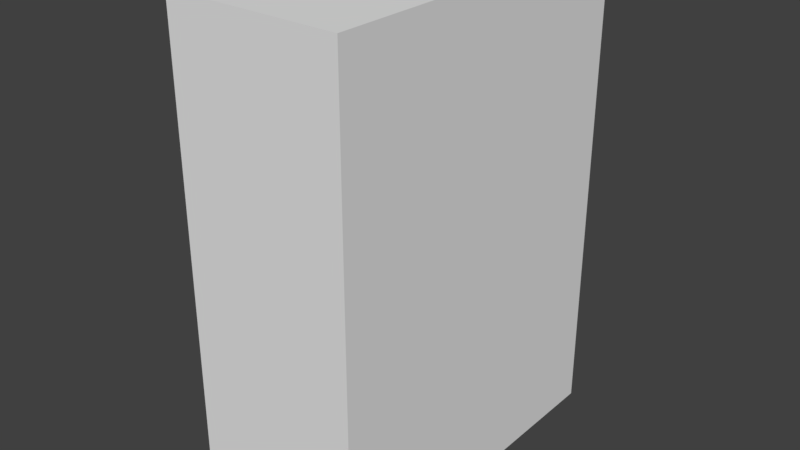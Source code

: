 # Source: Lemari_Baju.blend  (saved by Blender 2.79.0; exported with 4.5.12 LTS)
import bpy
from mathutils import Matrix  # noqa: F401  (used for matrix-valued properties, if any)

bpy.ops.wm.read_factory_settings(use_empty=True)
scene = bpy.context.scene
scene.name = 'Scene'

# ---- collections
col_collection_1 = bpy.data.collections.new('Collection 1'); scene.collection.children.link(col_collection_1)

# ---- materials (node trees are filled in below, after node groups)
mat_material_001 = bpy.data.materials.new('Material.001')
mat_material_001.alpha_threshold = 0.0
mat_material_001.use_transparent_shadow = False
mat_material_001.roughness = 0.5

# ---- material node trees

# ---- world
world_world = bpy.data.worlds.new('World'); scene.world = world_world
world_world.color = (0.05088, 0.05088, 0.05088)
world_world.use_sun_shadow = False
world_world.sun_shadow_jitter_overblur = 0.0
world_world.cycles.sampling_method = 'MANUAL'

# ---- meshes
me_cube_003 = bpy.data.meshes.new('Cube.003')
me_cube_003.from_pydata([(-0.025, -0.75, -1.025), (-0.025, -0.75, 1.025), (-0.025, -1.118e-08, -1.025), (-0.025, -1.118e-08, 1.025), (0.025, -0.75, -1.025), (0.025, -0.75, 1.025), (0.025, -1.118e-08, -1.025), (0.025, -1.118e-08, 1.025), (-0.025, -0.1, -0.925), (-0.025, -0.65, -0.925), (-0.025, -0.65, 0.925), (-0.025, -0.1, 0.925), (-0.06918, -0.7, -0.015), (-0.03251, -0.6931, -0.02195), (-0.0397, -0.688, -0.02704), (-0.04953, -0.6861, -0.0289), (-0.05936, -0.688, -0.02704), (-0.06655, -0.6931, -0.02195), (-0.03251, -0.7, -0.02483), (-0.0397, -0.7, -0.03202), (-0.04953, -0.7, -0.03466), (-0.05936, -0.7, -0.03202), (-0.06655, -0.7, -0.02483), (-0.03251, -0.7069, -0.02195), (-0.0397, -0.712, -0.02704), (-0.04953, -0.7139, -0.0289), (-0.05936, -0.712, -0.02704), (-0.06655, -0.7069, -0.02195), (-0.03251, -0.7098, -0.015), (-0.0397, -0.717, -0.015), (-0.04953, -0.7197, -0.015), (-0.05936, -0.717, -0.015), (-0.06655, -0.7098, -0.015), (-0.02025, -0.6902, -0.015), (-0.02025, -0.6931, -0.008051), (-0.03251, -0.7069, -0.008051), (-0.0397, -0.712, -0.002964), (-0.04953, -0.7139, -0.001102), (-0.05936, -0.712, -0.002964), (-0.06655, -0.7069, -0.008051), (-0.02025, -0.7, -0.005172), (-0.02025, -0.7069, -0.008051), (-0.03251, -0.7, -0.005172), (-0.0397, -0.7, 0.002022), (-0.04953, -0.7, 0.004655), (-0.05936, -0.7, 0.002022), (-0.06655, -0.7, -0.005172), (-0.02025, -0.7098, -0.015), (-0.02025, -0.7069, -0.02195), (-0.03251, -0.6931, -0.008051), (-0.0397, -0.688, -0.002964), (-0.04953, -0.6861, -0.001102), (-0.05936, -0.688, -0.002964), (-0.06655, -0.6931, -0.008051), (-0.02025, -0.7, -0.02483), (-0.02025, -0.6931, -0.02195), (-0.03251, -0.6902, -0.015), (-0.0397, -0.683, -0.015), (-0.04953, -0.6803, -0.015), (-0.05936, -0.683, -0.015), (-0.06655, -0.6902, -0.015), (-0.01762, -0.7, -0.015)], [], [(3, 2, 8, 11), (2, 3, 7, 6), (6, 7, 5, 4), (4, 5, 1, 0), (2, 6, 4, 0), (7, 3, 1, 5), (9, 10, 11, 8), (0, 1, 10, 9), (1, 3, 11, 10), (2, 0, 9, 8), (12, 60, 17), (59, 58, 15, 16), (57, 56, 13, 14), (60, 59, 16, 17), (58, 57, 14, 15), (23, 18, 54, 48), (14, 13, 18, 19), (17, 16, 21, 22), (15, 14, 19, 20), (28, 23, 48, 47), (12, 17, 22), (16, 15, 20, 21), (22, 21, 26, 27), (20, 19, 24, 25), (35, 28, 47, 41), (12, 22, 27), (21, 20, 25, 26), (19, 18, 23, 24), (27, 26, 31, 32), (25, 24, 29, 30), (18, 13, 55, 54), (12, 27, 32), (26, 25, 30, 31), (24, 23, 28, 29), (32, 31, 38, 39), (30, 29, 36, 37), (42, 35, 41, 40), (12, 32, 39), (31, 30, 37, 38), (29, 28, 35, 36), (39, 38, 45, 46), (37, 36, 43, 44), (49, 42, 40, 34), (12, 39, 46), (38, 37, 44, 45), (36, 35, 42, 43), (44, 43, 50, 51), (56, 49, 34, 33), (12, 46, 53), (45, 44, 51, 52), (43, 42, 49, 50), (46, 45, 52, 53), (13, 56, 33, 55), (12, 53, 60), (52, 51, 58, 59), (50, 49, 56, 57), (53, 52, 59, 60), (51, 50, 57, 58), (33, 61, 55), (55, 61, 54), (54, 61, 48), (48, 61, 47), (47, 61, 41), (41, 61, 40), (40, 61, 34), (34, 61, 33)])
_uv = me_cube_003.uv_layers.new(name='UVMap')
_uv.uv.foreach_set('vector', [0.423, 0.5725, 0.1549, 0.5725, 0.1679, 0.5493, 0.4099, 0.5493, 0.1549, 0.5725, 0.423, 0.5725, 0.423, 0.5841, 0.1549, 0.5841, 0.1549, 0.5841, 0.423, 0.5841, 0.423, 0.7585, 0.1549, 0.7585, 0.1549, 0.3865, 0.423, 0.3865, 0.423, 0.3981, 0.1549, 0.3981, 0.1483, 0.5841, 0.1549, 0.5841, 0.1549, 0.7585, 0.1483, 0.7585, 0.423, 0.5841, 0.4295, 0.5841, 0.4295, 0.7585, 0.423, 0.7585, 0.1679, 0.4214, 0.4099, 0.4214, 0.4099, 0.5493, 0.1679, 0.5493, 0.1549, 0.3981, 0.423, 0.3981, 0.4099, 0.4214, 0.1679, 0.4214, 0.423, 0.3981, 0.423, 0.5725, 0.4099, 0.5493, 0.4099, 0.4214, 0.1549, 0.5725, 0.1549, 0.3981, 0.1679, 0.4214, 0.1679, 0.5493, 0.0, 0.0, 0.0, 0.0, 0.0, 0.0, 0.0, 0.0, 0.0, 0.0, 0.0, 0.0, 0.0, 0.0, 0.0, 0.0, 0.0, 0.0, 0.0, 0.0, 0.0, 0.0, 0.0, 0.0, 0.0, 0.0, 0.0, 0.0, 0.0, 0.0, 0.0, 0.0, 0.0, 0.0, 0.0, 0.0, 0.0, 0.0, 0.0, 0.0, 0.0, 0.0, 0.0, 0.0, 0.0, 0.0, 0.0, 0.0, 0.0, 0.0, 0.0, 0.0, 0.0, 0.0, 0.0, 0.0, 0.0, 0.0, 0.0, 0.0, 0.0, 0.0, 0.0, 0.0, 0.0, 0.0, 0.0, 0.0, 0.0, 0.0, 0.0, 0.0, 0.0, 0.0, 0.0, 0.0, 0.0, 0.0, 0.0, 0.0, 0.0, 0.0, 0.0, 0.0, 0.0, 0.0, 0.0, 0.0, 0.0, 0.0, 0.0, 0.0, 0.0, 0.0, 0.0, 0.0, 0.0, 0.0, 0.0, 0.0, 0.0, 0.0, 0.0, 0.0, 0.0, 0.0, 0.0, 0.0, 0.0, 0.0, 0.0, 0.0, 0.0, 0.0, 0.0, 0.0, 0.0, 0.0, 0.0, 0.0, 0.0, 0.0, 0.0, 0.0, 0.0, 0.0, 0.0, 0.0, 0.0, 0.0, 0.0, 0.0, 0.0, 0.0, 0.0, 0.0, 0.0, 0.0, 0.0, 0.0, 0.0, 0.0, 0.0, 0.0, 0.0, 0.0, 0.0, 0.0, 0.0, 0.0, 0.0, 0.0, 0.0, 0.0, 0.0, 0.0, 0.0, 0.0, 0.0, 0.0, 0.0, 0.0, 0.0, 0.0, 0.0, 0.0, 0.0, 0.0, 0.0, 0.0, 0.0, 0.0, 0.0, 0.0, 0.0, 0.0, 0.0, 0.0, 0.0, 0.0, 0.0, 0.0, 0.0, 0.0, 0.0, 0.0, 0.0, 0.0, 0.0, 0.0, 0.0, 0.0, 0.0, 0.0, 0.0, 0.0, 0.0, 0.0, 0.0, 0.0, 0.0, 0.0, 0.0, 0.0, 0.0, 0.0, 0.0, 0.0, 0.0, 0.0, 0.0, 0.0, 0.0, 0.0, 0.0, 0.0, 0.0, 0.0, 0.0, 0.0, 0.0, 0.0, 0.0, 0.0, 0.0, 0.0, 0.0, 0.0, 0.0, 0.0, 0.0, 0.0, 0.0, 0.0, 0.0, 0.0, 0.0, 0.0, 0.0, 0.0, 0.0, 0.0, 0.0, 0.0, 0.0, 0.0, 0.0, 0.0, 0.0, 0.0, 0.0, 0.0, 0.0, 0.0, 0.0, 0.0, 0.0, 0.0, 0.0, 0.0, 0.0, 0.0, 0.0, 0.0, 0.0, 0.0, 0.0, 0.0, 0.0, 0.0, 0.0, 0.0, 0.0, 0.0, 0.0, 0.0, 0.0, 0.0, 0.0, 0.0, 0.0, 0.0, 0.0, 0.0, 0.0, 0.0, 0.0, 0.0, 0.0, 0.0, 0.0, 0.0, 0.0, 0.0, 0.0, 0.0, 0.0, 0.0, 0.0, 0.0, 0.0, 0.0, 0.0, 0.0, 0.0, 0.0, 0.0, 0.0, 0.0, 0.0, 0.0, 0.0, 0.0, 0.0, 0.0, 0.0, 0.0, 0.0, 0.0, 0.0, 0.0, 0.0, 0.0, 0.0, 0.0, 0.0, 0.0, 0.0, 0.0, 0.0, 0.0, 0.0, 0.0, 0.0, 0.0, 0.0, 0.0, 0.0, 0.0, 0.0, 0.0, 0.0, 0.0, 0.0, 0.0, 0.0, 0.0, 0.0, 0.0, 0.0, 0.0, 0.0, 0.0, 0.0, 0.0, 0.0, 0.0, 0.0, 0.0, 0.0, 0.0, 0.0, 0.0, 0.0, 0.0, 0.0, 0.0, 0.0, 0.0, 0.0, 0.0, 0.0, 0.0, 0.0, 0.0, 0.0, 0.0, 0.0, 0.0, 0.0, 0.0, 0.0, 0.0, 0.0, 0.0, 0.0, 0.0, 0.0, 0.0, 0.0, 0.0, 0.0, 0.0, 0.0, 0.0, 0.0, 0.0, 0.0, 0.0, 0.0, 0.0, 0.0, 0.0, 0.0, 0.0, 0.0, 0.0, 0.0, 0.0, 0.0, 0.0, 0.0, 0.0, 0.0, 0.0, 0.0])
me_cube_003.materials.append(mat_material_001)
me_cube_003.use_remesh_preserve_volume = False
me_cube_003.use_remesh_preserve_attributes = False
me_cube_003.use_mirror_vertex_groups = False
me_cube_003.update()
me_cube_002 = bpy.data.meshes.new('Cube.002')
me_cube_002.from_pydata([(-0.025, 0.0, -1.025), (-0.025, 0.0, 1.025), (-0.025, 0.75, -1.025), (-0.025, 0.75, 1.025), (0.025, 0.0, -1.025), (0.025, 0.0, 1.025), (0.025, 0.75, -1.025), (0.025, 0.75, 1.025), (-0.025, 0.65, -0.925), (-0.025, 0.1, -0.925), (-0.025, 0.1, 0.925), (-0.025, 0.65, 0.925), (-0.06918, 0.7, -0.015), (-0.03251, 0.7069, -0.02195), (-0.0397, 0.712, -0.02704), (-0.04953, 0.7139, -0.0289), (-0.05936, 0.712, -0.02704), (-0.06655, 0.7069, -0.02195), (-0.03251, 0.7, -0.02483), (-0.0397, 0.7, -0.03202), (-0.04953, 0.7, -0.03466), (-0.05936, 0.7, -0.03202), (-0.06655, 0.7, -0.02483), (-0.03251, 0.6931, -0.02195), (-0.0397, 0.688, -0.02704), (-0.04953, 0.6861, -0.0289), (-0.05936, 0.688, -0.02704), (-0.06655, 0.6931, -0.02195), (-0.03251, 0.6902, -0.015), (-0.0397, 0.683, -0.015), (-0.04953, 0.6803, -0.015), (-0.05936, 0.683, -0.015), (-0.06655, 0.6902, -0.015), (-0.02025, 0.7098, -0.015), (-0.02025, 0.7069, -0.008051), (-0.03251, 0.6931, -0.008051), (-0.0397, 0.688, -0.002964), (-0.04953, 0.6861, -0.001102), (-0.05936, 0.688, -0.002964), (-0.06655, 0.6931, -0.008051), (-0.02025, 0.7, -0.005172), (-0.02025, 0.6931, -0.008051), (-0.03251, 0.7, -0.005172), (-0.0397, 0.7, 0.002022), (-0.04953, 0.7, 0.004655), (-0.05936, 0.7, 0.002022), (-0.06655, 0.7, -0.005172), (-0.02025, 0.6902, -0.015), (-0.02025, 0.6931, -0.02195), (-0.03251, 0.7069, -0.008051), (-0.0397, 0.712, -0.002964), (-0.04953, 0.7139, -0.001102), (-0.05936, 0.712, -0.002964), (-0.06655, 0.7069, -0.008051), (-0.02025, 0.7, -0.02483), (-0.02025, 0.7069, -0.02195), (-0.03251, 0.7098, -0.015), (-0.0397, 0.717, -0.015), (-0.04953, 0.7197, -0.015), (-0.05936, 0.717, -0.015), (-0.06655, 0.7098, -0.015), (-0.01762, 0.7, -0.015)], [], [(3, 2, 8, 11), (2, 3, 7, 6), (6, 7, 5, 4), (4, 5, 1, 0), (2, 6, 4, 0), (7, 3, 1, 5), (9, 10, 11, 8), (0, 1, 10, 9), (1, 3, 11, 10), (2, 0, 9, 8), (12, 60, 17), (59, 58, 15, 16), (57, 56, 13, 14), (60, 59, 16, 17), (58, 57, 14, 15), (23, 18, 54, 48), (14, 13, 18, 19), (17, 16, 21, 22), (15, 14, 19, 20), (28, 23, 48, 47), (12, 17, 22), (16, 15, 20, 21), (22, 21, 26, 27), (20, 19, 24, 25), (35, 28, 47, 41), (12, 22, 27), (21, 20, 25, 26), (19, 18, 23, 24), (27, 26, 31, 32), (25, 24, 29, 30), (18, 13, 55, 54), (12, 27, 32), (26, 25, 30, 31), (24, 23, 28, 29), (32, 31, 38, 39), (30, 29, 36, 37), (42, 35, 41, 40), (12, 32, 39), (31, 30, 37, 38), (29, 28, 35, 36), (39, 38, 45, 46), (37, 36, 43, 44), (49, 42, 40, 34), (12, 39, 46), (38, 37, 44, 45), (36, 35, 42, 43), (44, 43, 50, 51), (56, 49, 34, 33), (12, 46, 53), (45, 44, 51, 52), (43, 42, 49, 50), (46, 45, 52, 53), (13, 56, 33, 55), (12, 53, 60), (52, 51, 58, 59), (50, 49, 56, 57), (53, 52, 59, 60), (51, 50, 57, 58), (33, 61, 55), (55, 61, 54), (54, 61, 48), (48, 61, 47), (47, 61, 41), (41, 61, 40), (40, 61, 34), (34, 61, 33)])
_uv = me_cube_002.uv_layers.new(name='UVMap')
_uv.uv.foreach_set('vector', [0.423, 0.5725, 0.1549, 0.5725, 0.1679, 0.5493, 0.4099, 0.5493, 0.1549, 0.5725, 0.423, 0.5725, 0.423, 0.5841, 0.1549, 0.5841, 0.1549, 0.5841, 0.423, 0.5841, 0.423, 0.7585, 0.1549, 0.7585, 0.1549, 0.3865, 0.423, 0.3865, 0.423, 0.3981, 0.1549, 0.3981, 0.1483, 0.5841, 0.1549, 0.5841, 0.1549, 0.7585, 0.1483, 0.7585, 0.423, 0.5841, 0.4295, 0.5841, 0.4295, 0.7585, 0.423, 0.7585, 0.1679, 0.4214, 0.4099, 0.4214, 0.4099, 0.5493, 0.1679, 0.5493, 0.1549, 0.3981, 0.423, 0.3981, 0.4099, 0.4214, 0.1679, 0.4214, 0.423, 0.3981, 0.423, 0.5725, 0.4099, 0.5493, 0.4099, 0.4214, 0.1549, 0.5725, 0.1549, 0.3981, 0.1679, 0.4214, 0.1679, 0.5493, 0.0, 0.0, 0.0, 0.0, 0.0, 0.0, 0.0, 0.0, 0.0, 0.0, 0.0, 0.0, 0.0, 0.0, 0.0, 0.0, 0.0, 0.0, 0.0, 0.0, 0.0, 0.0, 0.0, 0.0, 0.0, 0.0, 0.0, 0.0, 0.0, 0.0, 0.0, 0.0, 0.0, 0.0, 0.0, 0.0, 0.0, 0.0, 0.0, 0.0, 0.0, 0.0, 0.0, 0.0, 0.0, 0.0, 0.0, 0.0, 0.0, 0.0, 0.0, 0.0, 0.0, 0.0, 0.0, 0.0, 0.0, 0.0, 0.0, 0.0, 0.0, 0.0, 0.0, 0.0, 0.0, 0.0, 0.0, 0.0, 0.0, 0.0, 0.0, 0.0, 0.0, 0.0, 0.0, 0.0, 0.0, 0.0, 0.0, 0.0, 0.0, 0.0, 0.0, 0.0, 0.0, 0.0, 0.0, 0.0, 0.0, 0.0, 0.0, 0.0, 0.0, 0.0, 0.0, 0.0, 0.0, 0.0, 0.0, 0.0, 0.0, 0.0, 0.0, 0.0, 0.0, 0.0, 0.0, 0.0, 0.0, 0.0, 0.0, 0.0, 0.0, 0.0, 0.0, 0.0, 0.0, 0.0, 0.0, 0.0, 0.0, 0.0, 0.0, 0.0, 0.0, 0.0, 0.0, 0.0, 0.0, 0.0, 0.0, 0.0, 0.0, 0.0, 0.0, 0.0, 0.0, 0.0, 0.0, 0.0, 0.0, 0.0, 0.0, 0.0, 0.0, 0.0, 0.0, 0.0, 0.0, 0.0, 0.0, 0.0, 0.0, 0.0, 0.0, 0.0, 0.0, 0.0, 0.0, 0.0, 0.0, 0.0, 0.0, 0.0, 0.0, 0.0, 0.0, 0.0, 0.0, 0.0, 0.0, 0.0, 0.0, 0.0, 0.0, 0.0, 0.0, 0.0, 0.0, 0.0, 0.0, 0.0, 0.0, 0.0, 0.0, 0.0, 0.0, 0.0, 0.0, 0.0, 0.0, 0.0, 0.0, 0.0, 0.0, 0.0, 0.0, 0.0, 0.0, 0.0, 0.0, 0.0, 0.0, 0.0, 0.0, 0.0, 0.0, 0.0, 0.0, 0.0, 0.0, 0.0, 0.0, 0.0, 0.0, 0.0, 0.0, 0.0, 0.0, 0.0, 0.0, 0.0, 0.0, 0.0, 0.0, 0.0, 0.0, 0.0, 0.0, 0.0, 0.0, 0.0, 0.0, 0.0, 0.0, 0.0, 0.0, 0.0, 0.0, 0.0, 0.0, 0.0, 0.0, 0.0, 0.0, 0.0, 0.0, 0.0, 0.0, 0.0, 0.0, 0.0, 0.0, 0.0, 0.0, 0.0, 0.0, 0.0, 0.0, 0.0, 0.0, 0.0, 0.0, 0.0, 0.0, 0.0, 0.0, 0.0, 0.0, 0.0, 0.0, 0.0, 0.0, 0.0, 0.0, 0.0, 0.0, 0.0, 0.0, 0.0, 0.0, 0.0, 0.0, 0.0, 0.0, 0.0, 0.0, 0.0, 0.0, 0.0, 0.0, 0.0, 0.0, 0.0, 0.0, 0.0, 0.0, 0.0, 0.0, 0.0, 0.0, 0.0, 0.0, 0.0, 0.0, 0.0, 0.0, 0.0, 0.0, 0.0, 0.0, 0.0, 0.0, 0.0, 0.0, 0.0, 0.0, 0.0, 0.0, 0.0, 0.0, 0.0, 0.0, 0.0, 0.0, 0.0, 0.0, 0.0, 0.0, 0.0, 0.0, 0.0, 0.0, 0.0, 0.0, 0.0, 0.0, 0.0, 0.0, 0.0, 0.0, 0.0, 0.0, 0.0, 0.0, 0.0, 0.0, 0.0, 0.0, 0.0, 0.0, 0.0, 0.0, 0.0, 0.0, 0.0, 0.0, 0.0, 0.0, 0.0, 0.0, 0.0, 0.0, 0.0, 0.0, 0.0, 0.0, 0.0, 0.0, 0.0, 0.0, 0.0, 0.0, 0.0, 0.0, 0.0, 0.0, 0.0, 0.0, 0.0, 0.0, 0.0, 0.0, 0.0, 0.0, 0.0, 0.0, 0.0, 0.0, 0.0, 0.0, 0.0, 0.0, 0.0, 0.0, 0.0, 0.0, 0.0, 0.0, 0.0, 0.0, 0.0, 0.0, 0.0, 0.0, 0.0, 0.0, 0.0, 0.0, 0.0, 0.0, 0.0, 0.0, 0.0, 0.0, 0.0])
me_cube_002.materials.append(mat_material_001)
me_cube_002.use_remesh_preserve_volume = False
me_cube_002.use_remesh_preserve_attributes = False
me_cube_002.use_mirror_vertex_groups = False
me_cube_002.update()
me_cube_001 = bpy.data.meshes.new('Cube.001')
me_cube_001.from_pydata([(-0.4, -0.8, 0.0), (-0.4, -0.8, 2.2), (-0.4, -0.75, 0.0), (-0.4, -0.75, 2.2), (0.4, -0.8, 0.0), (0.4, -0.8, 2.2), (0.4, -0.75, 0.0), (0.4, -0.75, 2.2), (-0.35, -0.03, 0.1), (-0.35, -0.03, 2.15), (-0.35, 0.03, 0.1), (-0.35, 0.03, 2.15), (0.35, -0.03, 0.1), (0.35, -0.03, 2.15), (0.35, 0.03, 0.1), (0.35, 0.03, 2.15), (0.35, -0.75, 0.0), (0.35, -0.75, 2.2), (0.35, 0.75, 0.0), (0.35, 0.75, 2.2), (0.4, -0.75, 0.0), (0.4, -0.75, 2.2), (0.4, 0.75, 0.0), (0.4, 0.75, 2.2), (-0.4, -0.75, 2.15), (-0.4, -0.75, 2.2), (-0.4, 0.75, 2.15), (-0.4, 0.75, 2.2), (0.35, -0.75, 2.15), (0.35, -0.75, 2.2), (0.35, 0.75, 2.15), (0.35, 0.75, 2.2), (-0.4, -0.75, 0.05), (-0.4, -0.75, 0.1), (-0.4, 0.75, 0.05), (-0.4, 0.75, 0.1), (0.35, -0.75, 0.05), (0.35, -0.75, 0.1), (0.35, 0.75, 0.05), (0.35, 0.75, 0.1), (-0.4, 0.75, 0.0), (-0.4, 0.75, 2.2), (-0.4, 0.8, 0.0), (-0.4, 0.8, 2.2), (0.4, 0.75, 0.0), (0.4, 0.75, 2.2), (0.4, 0.8, 0.0), (0.4, 0.8, 2.2)], [], [(0, 1, 3, 2), (2, 3, 7, 6), (6, 7, 5, 4), (4, 5, 1, 0), (2, 6, 4, 0), (7, 3, 1, 5), (8, 9, 11, 10), (10, 11, 15, 14), (12, 13, 9, 8), (16, 17, 19, 18), (22, 23, 21, 20), (24, 25, 27, 26), (18, 22, 20, 16), (23, 19, 17, 21), (26, 30, 28, 24), (31, 27, 25, 29), (32, 33, 35, 34), (34, 38, 36, 32), (39, 35, 33, 37), (40, 41, 43, 42), (42, 43, 47, 46), (46, 47, 45, 44), (44, 45, 41, 40), (42, 46, 44, 40), (47, 43, 41, 45)])
_uv = me_cube_001.uv_layers.new(name='UVMap')
_uv.uv.foreach_set('vector', [0.01094, 0.1839, 0.2859, 0.1839, 0.2859, 0.195, 0.01094, 0.195, 0.01094, 0.195, 0.2859, 0.195, 0.2859, 0.3728, 0.01094, 0.3728, 0.01094, 0.3728, 0.2858, 0.3728, 0.2858, 0.3839, 0.01094, 0.3839, 0.01094, 0.006219, 0.2859, 0.006219, 0.2859, 0.1839, 0.01094, 0.1839, 0.01094, 0.195, 0.01094, 0.3728, 0.004695, 0.3728, 0.004695, 0.195, 0.2859, 0.3728, 0.2859, 0.195, 0.2921, 0.195, 0.2921, 0.3728, 0.7371, 0.4703, 0.9932, 0.4703, 0.9932, 0.4837, 0.7371, 0.4837, 0.7371, 0.4837, 0.9932, 0.4837, 0.9932, 0.6392, 0.7371, 0.6392, 0.7371, 0.3148, 0.9932, 0.3148, 0.9932, 0.4703, 0.7371, 0.4703, 0.4316, 0.6575, 0.7065, 0.6575, 0.7065, 0.9907, 0.4316, 0.9907, 0.9876, 0.9907, 0.7127, 0.9907, 0.7127, 0.6575, 0.9876, 0.6575, 0.5065, 0.2044, 0.5065, 0.1933, 0.6939, 0.1933, 0.6939, 0.2044, 0.9939, 0.9907, 0.9876, 0.9907, 0.9876, 0.6575, 0.9939, 0.6575, 0.7127, 0.9907, 0.7065, 0.9907, 0.7065, 0.6575, 0.7127, 0.6575, 0.6939, 0.2044, 0.6939, 0.3821, 0.5065, 0.3821, 0.5065, 0.2044, 0.6939, 0.01559, 0.6939, 0.1933, 0.5065, 0.1933, 0.5065, 0.01559, 0.4901, 0.1888, 0.4901, 0.1999, 0.3027, 0.1999, 0.3027, 0.1888, 0.3027, 0.1888, 0.3027, 0.02217, 0.4901, 0.02217, 0.4901, 0.1888, 0.3027, 0.3665, 0.3027, 0.1999, 0.4901, 0.1999, 0.4901, 0.3665, 0.01094, 0.1839, 0.2859, 0.1839, 0.2859, 0.195, 0.01094, 0.195, 0.01094, 0.195, 0.2859, 0.195, 0.2859, 0.3728, 0.01094, 0.3728, 0.01094, 0.3728, 0.2858, 0.3728, 0.2858, 0.3839, 0.01094, 0.3839, 0.01094, 0.006219, 0.2859, 0.006219, 0.2859, 0.1839, 0.01094, 0.1839, 0.01094, 0.195, 0.01094, 0.3728, 0.004695, 0.3728, 0.004695, 0.195, 0.2859, 0.3728, 0.2859, 0.195, 0.2921, 0.195, 0.2921, 0.3728])
me_cube_001.materials.append(mat_material_001)
me_cube_001.use_remesh_preserve_volume = False
me_cube_001.use_remesh_preserve_attributes = False
me_cube_001.use_mirror_vertex_groups = False
me_cube_001.update()

# ---- objects
ob_cube_002 = bpy.data.objects.new('Cube.002', me_cube_003)
ob_cube_001 = bpy.data.objects.new('Cube.001', me_cube_002)
ob_cube = bpy.data.objects.new('Cube', me_cube_001)

# ---- transforms, parenting, visibility, modifiers, constraints
ob_cube_002.location = (-0.375, 0.75, 1.125)
ob_cube_002.lineart.crease_threshold = 0.0
ob_cube_001.location = (-0.375, -0.75, 1.125)
ob_cube_001.lineart.crease_threshold = 0.0
ob_cube.location = (0.0, 0.0, 0.0)
ob_cube.lineart.crease_threshold = 0.0

# ---- collection membership
col_collection_1.objects.link(ob_cube_002)
col_collection_1.objects.link(ob_cube_001)
col_collection_1.objects.link(ob_cube)

# ---- scene / render settings (as saved in the file)
scene.frame_start = 1; scene.frame_end = 250; scene.frame_set(1)
scene.render.engine = 'BLENDER_EEVEE_NEXT'
scene.render.resolution_percentage = 50
scene.render.dither_intensity = 0.0
scene.cycles.use_denoising = False
scene.cycles.samples = 128
scene.cycles.sampling_pattern = 'TABULATED_SOBOL'
scene.cycles.use_adaptive_sampling = False
scene.cycles.use_light_tree = False
scene.cycles.blur_glossy = 0.0
scene.cycles.sample_clamp_indirect = 0.0
scene.view_settings.view_transform = 'Standard'
bpy.context.view_layer.update()

# ---- added for rendering (the .blend has no active camera and no usable light): camera, sun
cam_auto = bpy.data.cameras.new('AutoCamera')
cam_auto.lens = 50.0
cam_auto.sensor_width = 36.0
cam_auto.clip_end = 1000.0
ob_auto_camera = bpy.data.objects.new('AutoCamera', cam_auto)
scene.collection.objects.link(ob_auto_camera)
ob_auto_camera.location = (2.6132, -3.16235, 3.20823)
ob_auto_camera.rotation_euler = (1.09748, -7.21219e-08, 0.694738)
scene.camera = ob_auto_camera
light_auto_sun = bpy.data.lights.new('AutoSun', 'SUN')
light_auto_sun.energy = 3.0
light_auto_sun.angle = 0.0523599
ob_auto_sun = bpy.data.objects.new('AutoSun', light_auto_sun)
scene.collection.objects.link(ob_auto_sun)
ob_auto_sun.rotation_euler = (0.872665, 0.174533, 0.523599)
bpy.context.view_layer.update()
